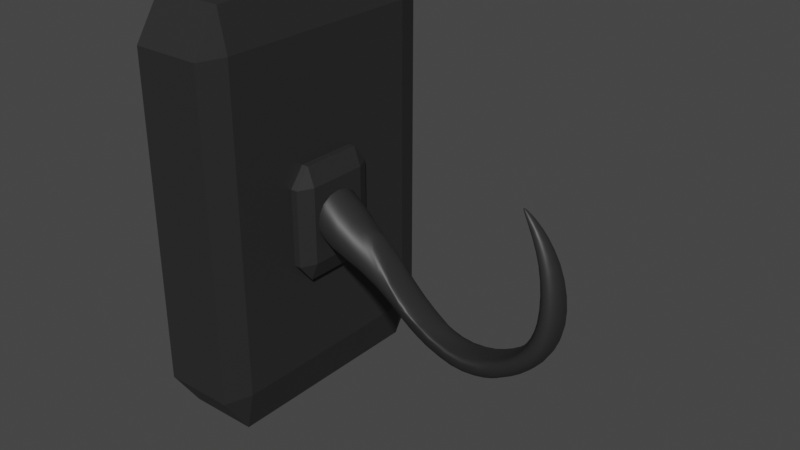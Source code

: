 # Source: hook.blend  (saved by Blender 3.6.13; exported with 4.5.12 LTS)
import bpy
from mathutils import Matrix  # noqa: F401  (used for matrix-valued properties, if any)

bpy.ops.wm.read_factory_settings(use_empty=True)
scene = bpy.context.scene
scene.name = 'Scene'

# ---- collections
col_collection = bpy.data.collections.new('Collection'); scene.collection.children.link(col_collection)

# ---- materials (node trees are filled in below, after node groups)
mat_material = bpy.data.materials.new('Material')
mat_material.alpha_threshold = 0.0
mat_material.use_transparent_shadow = False
mat_material.roughness = 0.5
mat_material.line_color = (0.0, 0.0, 0.0, 1.0)

# ---- material node trees
mat_material.use_nodes = True; mat_material.node_tree.nodes.clear()
_N = mat_material.node_tree.nodes; _L = mat_material.node_tree.links
n0 = _N.new('ShaderNodeOutputMaterial'); n0.name = 'Material Output'; n0.location = (300, 300)
n1 = _N.new('ShaderNodeBsdfPrincipled'); n1.name = 'Principled BSDF'; n1.location = (10, 300)
n1.distribution = 'GGX'
n1.subsurface_method = 'RANDOM_WALK_SKIN'
n1.inputs[0].default_value = (0.02365, 0.02365, 0.02365, 1.0)
n1.inputs[3].default_value = 1.45
n1.inputs[27].default_value = (0.0, 0.0, 0.0, 1.0)
n1.inputs[28].default_value = 1.0
_L.new(n1.outputs[0], n0.inputs[0])
n0.is_active_output = True

# ---- world
world_world = bpy.data.worlds.new('World'); scene.world = world_world
world_world.use_nodes = True; world_world.node_tree.nodes.clear()
_N = world_world.node_tree.nodes; _L = world_world.node_tree.links
n0 = _N.new('ShaderNodeOutputWorld'); n0.name = 'World Output'; n0.location = (300, 300)
n1 = _N.new('ShaderNodeBackground'); n1.name = 'Background'; n1.location = (10, 300)
n1.inputs[0].default_value = (0.05088, 0.05088, 0.05088, 1.0)
_L.new(n1.outputs[0], n0.inputs[0])
n0.is_active_output = True
world_world.color = (0.05088, 0.05088, 0.05088)
world_world.use_sun_shadow = False
world_world.sun_shadow_jitter_overblur = 0.0

# ---- meshes
me_cube = bpy.data.meshes.new('Cube')
me_cube.from_pydata([(1.0, 1.0, 1.0), (1.0, 1.0, -1.0), (1.0, -1.0, 1.0), (1.0, -1.0, -1.0), (-1.0, 1.0, 1.0), (-1.0, 1.0, -1.0), (-1.0, -1.0, 1.0), (-1.0, -1.0, -1.0)], [], [(0, 4, 6, 2), (3, 2, 6, 7), (7, 6, 4, 5), (5, 1, 3, 7), (1, 0, 2, 3), (5, 4, 0, 1)])
_uv = me_cube.uv_layers.new(name='UVMap')
_uv.uv.foreach_set('vector', [0.625, 0.5, 0.875, 0.5, 0.875, 0.75, 0.625, 0.75, 0.375, 0.75, 0.625, 0.75, 0.625, 1.0, 0.375, 1.0, 0.375, 0.0, 0.625, 0.0, 0.625, 0.25, 0.375, 0.25, 0.125, 0.5, 0.375, 0.5, 0.375, 0.75, 0.125, 0.75, 0.375, 0.5, 0.625, 0.5, 0.625, 0.75, 0.375, 0.75, 0.375, 0.25, 0.625, 0.25, 0.625, 0.5, 0.375, 0.5])
me_cube.materials.append(mat_material)
me_cube.use_mirror_vertex_groups = False
me_cube.update()
me_cylinder = bpy.data.meshes.new('Cylinder')
me_cylinder.from_pydata([(0.5524, 0.9655, -1.0), (0.5524, 0.9655, 1.0), (0.7872, 0.7587, -1.0), (0.7872, 0.7587, 1.0), (0.9467, 0.4896, -1.0), (0.9467, 0.4896, 1.0), (1.022, 0.3101, -1.0), (1.022, 0.3101, 1.0), (0.9505, 0.005436, -1.0), (0.9505, 0.005436, 1.0), (0.7886, -0.2623, -1.0), (0.7886, -0.2623, 1.0), (0.4946, -0.4353, -0.9503), (0.4946, -0.4353, 0.9503), (0.03364, -0.3737, -0.667), (0.03364, -0.3737, 0.667), (-0.2029, -0.1714, -0.296), (-0.2029, -0.1714, 0.296), (0.03174, -0.2545, 0.5876), (0.8671, 0.3214, 1.0), (0.4694, 0.8345, 1.0), (-0.1851, -0.1289, 0.2527), (0.4101, -0.285, 0.8882), (0.6678, 0.6598, 1.0), (0.8069, 0.06395, 1.0), (0.6701, -0.1622, 1.0), (0.8026, 0.4324, 1.0), (0.4694, 0.8345, -1.0), (0.8069, 0.06395, -1.0), (-0.1851, -0.1289, -0.2527), (0.6678, 0.6598, -1.0), (0.8671, 0.3214, -1.0), (0.6701, -0.1622, -1.0), (0.8026, 0.4324, -1.0), (0.03174, -0.2545, -0.5876), (0.4101, -0.285, -0.8882), (0.2673, 1.089, 1.0), (0.2673, 1.089, -1.0), (-0.2495, -0.09328, 0.04861), (-0.2495, -0.09328, -0.04861), (-0.2432, -0.08908, 0.04861), (0.2514, 1.026, 1.0), (0.2514, 1.026, -1.0), (-0.2432, -0.08908, -0.04861), (0.4881, 1.439, -2.181), (0.4881, 1.439, 2.181), (-0.1809, 1.545, 2.181), (-0.1809, 1.545, -2.181)], [], [(1, 0, 44, 45), (0, 1, 3, 2), (2, 3, 5, 4), (4, 5, 7, 6), (6, 7, 9, 8), (8, 9, 11, 10), (10, 11, 13, 12), (12, 13, 15, 14), (14, 15, 17, 16), (39, 16, 17, 38), (18, 15, 13, 22), (17, 15, 18, 21, 40, 38), (41, 20, 23, 3, 1, 36), (37, 0, 2, 4, 6, 31, 33, 30, 27, 42), (34, 35, 12, 14), (42, 27, 20, 41), (30, 23, 20, 27), (33, 26, 23, 30), (19, 26, 33, 31), (24, 19, 31, 28), (25, 24, 28, 32), (22, 25, 32, 35), (18, 22, 35, 34), (21, 18, 34, 29), (21, 29, 43, 40), (41, 36, 37, 42), (43, 39, 38, 40), (46, 45, 44, 47), (36, 1, 45, 46), (0, 37, 47, 44), (37, 36, 46, 47), (14, 16, 39, 43, 29, 34), (25, 11, 9, 7, 19, 24), (32, 10, 12, 35), (22, 13, 11, 25), (19, 7, 5, 3, 23, 26), (31, 6, 8, 10, 32, 28)])
me_cylinder.polygons.foreach_set('use_smooth', [True] * 37)
me_cylinder.polygons.foreach_set('material_index', [0, 0, 0, 0, 0, 0, 0, 0, 0, 0, 0, 0, 0, 0, 0, 11880, 11880, 11880, 11880, 11880, 11880, 11880, 11880, 11880, 11880, 11880, 11880, 0, 0, 0, 11880, 0, 0, 0, 0, 0, 0])
_uv = me_cylinder.uv_layers.new(name='UVMap')
_uv.uv.foreach_set('vector', [0.95, 1.0, 0.95, 0.5, 0.95, 0.5, 0.95, 1.0, 0.95, 0.5, 0.95, 1.0, 0.9, 1.0, 0.9, 0.5, 0.9, 0.5, 0.9, 1.0, 0.85, 1.0, 0.85, 0.5, 0.85, 0.5, 0.85, 1.0, 0.8, 1.0, 0.8, 0.5, 0.8, 0.5, 0.8, 1.0, 0.75, 1.0, 0.75, 0.5, 0.75, 0.5, 0.75, 1.0, 0.7, 1.0, 0.7, 0.5, 0.7, 0.5, 0.7, 1.0, 0.65, 1.0, 0.65, 0.5, 0.65, 0.5, 0.65, 1.0, 0.6, 1.0, 0.6, 0.5, 0.6, 0.5, 0.6, 1.0, 0.55, 1.0, 0.55, 0.5, 0.5004, 0.5, 0.55, 0.5, 0.55, 1.0, 0.5004, 1.0, 0.3692, 0.08595, 0.3911, 0.05584, 0.4442, 0.1089, 0.4141, 0.1308, 0.3242, 0.02175, 0.3911, 0.05584, 0.3692, 0.08595, 0.3127, 0.05714, 0.2506, 0.0473, 0.2506, 0.01009, 0.2506, 0.4527, 0.3127, 0.4429, 0.3692, 0.4141, 0.3911, 0.4442, 0.3242, 0.4783, 0.2506, 0.4899, 0.7506, 0.4899, 0.8242, 0.4783, 0.8911, 0.4442, 0.9442, 0.3911, 0.9783, 0.3242, 0.9429, 0.3127, 0.9141, 0.3692, 0.8692, 0.4141, 0.8127, 0.4429, 0.7506, 0.4527, 0.8692, 0.08595, 0.9141, 0.1308, 0.9442, 0.1089, 0.8911, 0.05584, 0.9996, 0.6182, 0.95, 0.6182, 0.95, 0.8818, 0.9996, 0.8818, 0.9, 0.6182, 0.9, 0.8818, 0.95, 0.8818, 0.95, 0.6182, 0.85, 0.6182, 0.85, 0.8818, 0.9, 0.8818, 0.9, 0.6182, 0.8, 0.8818, 0.85, 0.8818, 0.85, 0.6182, 0.8, 0.6182, 0.75, 0.8818, 0.8, 0.8818, 0.8, 0.6182, 0.75, 0.6182, 0.7, 0.8818, 0.75, 0.8818, 0.75, 0.6182, 0.7, 0.6182, 0.65, 0.8818, 0.7, 0.8818, 0.7, 0.6182, 0.65, 0.6182, 0.6, 0.8818, 0.65, 0.8818, 0.65, 0.6182, 0.6, 0.6182, 0.55, 0.8818, 0.6, 0.8818, 0.6, 0.6182, 0.55, 0.6182, 0.55, 0.8818, 0.55, 0.6182, 0.5004, 0.6182, 0.5004, 0.8818, 0.5869, 0.5438, 0.5869, 0.5289, 0.5443, 0.5289, 0.5443, 0.5438, 0.5443, 0.7062, 0.5443, 0.7211, 0.5869, 0.7211, 0.5869, 0.7062, 0.9996, 1.0, 0.95, 1.0, 0.95, 0.5, 0.9996, 0.5, 0.2506, 0.4899, 0.3242, 0.4783, 0.3242, 0.4783, 0.2506, 0.4899, 0.8242, 0.4783, 0.7506, 0.4899, 0.7506, 0.4899, 0.8242, 0.4783, 0.5443, 0.5289, 0.5869, 0.5289, 0.5869, 0.5289, 0.5443, 0.5289, 0.8911, 0.05584, 0.8242, 0.02175, 0.7506, 0.01009, 0.7506, 0.0473, 0.8127, 0.05714, 0.8692, 0.08595, 0.4429, 0.1873, 0.4783, 0.1758, 0.49, 0.25, 0.4783, 0.3242, 0.4429, 0.3127, 0.4528, 0.25, 0.9429, 0.1873, 0.9783, 0.1758, 0.9442, 0.1089, 0.9141, 0.1308, 0.4141, 0.1308, 0.4442, 0.1089, 0.4783, 0.1758, 0.4429, 0.1873, 0.4429, 0.3127, 0.4783, 0.3242, 0.4442, 0.3911, 0.3911, 0.4442, 0.3692, 0.4141, 0.4141, 0.3692, 0.9429, 0.3127, 0.9783, 0.3242, 0.99, 0.25, 0.9783, 0.1758, 0.9429, 0.1873, 0.9528, 0.25])
me_cylinder.materials.append(mat_material)
me_cylinder.update()
me_cube_002 = bpy.data.meshes.new('Cube.002')
me_cube_002.from_pydata([(-1.0, -1.0, -1.0), (-1.0, -1.0, 1.0), (-1.0, 1.0, -1.0), (-1.0, 1.0, 1.0), (1.0, -1.0, -1.0), (1.0, -1.0, 1.0), (1.0, 1.0, -1.0), (1.0, 1.0, 1.0)], [], [(0, 1, 3, 2), (2, 3, 7, 6), (6, 7, 5, 4), (4, 5, 1, 0), (2, 6, 4, 0), (7, 3, 1, 5)])
_uv = me_cube_002.uv_layers.new(name='UVMap')
_uv.uv.foreach_set('vector', [0.375, 0.0, 0.625, 0.0, 0.625, 0.25, 0.375, 0.25, 0.375, 0.25, 0.625, 0.25, 0.625, 0.5, 0.375, 0.5, 0.375, 0.5, 0.625, 0.5, 0.625, 0.75, 0.375, 0.75, 0.375, 0.75, 0.625, 0.75, 0.625, 1.0, 0.375, 1.0, 0.125, 0.5, 0.375, 0.5, 0.375, 0.75, 0.125, 0.75, 0.625, 0.5, 0.875, 0.5, 0.875, 0.75, 0.625, 0.75])
me_cube_002.materials.append(mat_material)
me_cube_002.update()

# ---- objects
ob_cube = bpy.data.objects.new('Cube', me_cube)
ob_cylinder = bpy.data.objects.new('Cylinder', me_cylinder)
ob_cube_001 = bpy.data.objects.new('Cube.001', me_cube_002)

# ---- transforms, parenting, visibility, modifiers, constraints
ob_cube.location = (0.0, 0.0, 0.0)
ob_cube.scale = (0.3075, 0.9452, 1.426)
ob_cube.lock_rotations_4d = False
ob_cube.empty_display_type = 'ARROWS'
ob_cube.lineart.crease_threshold = 0.0
_m = ob_cube.modifiers.new('Bevel', 'BEVEL')
_m.width = 0.2
_m.width_pct = 0.2
ob_cylinder.location = (1.709, 0.0, 0.1618)
ob_cylinder.rotation_euler = (0.0, 1.571, 1.571)
ob_cylinder.scale = (1.0, 1.0, 0.1371)
_m = ob_cylinder.modifiers.new('Subdivision', 'SUBSURF')
ob_cube_001.location = (0.2516, 0.0, -0.09803)
ob_cube_001.scale = (0.1529, 0.3201, 0.4031)
_m = ob_cube_001.modifiers.new('Bevel', 'BEVEL')
_m.width = 0.33
_m.width_pct = 0.33

# ---- collection membership
col_collection.objects.link(ob_cube)
col_collection.objects.link(ob_cylinder)
col_collection.objects.link(ob_cube_001)

# ---- scene / render settings (as saved in the file)
scene.frame_start = 1; scene.frame_end = 250; scene.frame_set(1)
scene.render.engine = 'BLENDER_EEVEE_NEXT'
scene.cycles.sampling_pattern = 'TABULATED_SOBOL'
scene.view_settings.view_transform = 'Filmic'
bpy.context.view_layer.update()

# ---- added for rendering (the .blend has no active camera and no usable light): camera, sun
cam_auto = bpy.data.cameras.new('AutoCamera')
cam_auto.lens = 50.0
cam_auto.sensor_width = 36.0
cam_auto.clip_end = 1000.0
ob_auto_camera = bpy.data.objects.new('AutoCamera', cam_auto)
scene.collection.objects.link(ob_auto_camera)
ob_auto_camera.location = (4.81296, -4.67349, 3.11566)
ob_auto_camera.rotation_euler = (1.09748, -7.21219e-08, 0.694738)
scene.camera = ob_auto_camera
light_auto_sun = bpy.data.lights.new('AutoSun', 'SUN')
light_auto_sun.energy = 3.0
light_auto_sun.angle = 0.0523599
ob_auto_sun = bpy.data.objects.new('AutoSun', light_auto_sun)
scene.collection.objects.link(ob_auto_sun)
ob_auto_sun.rotation_euler = (0.872665, 0.174533, 0.523599)
bpy.context.view_layer.update()
